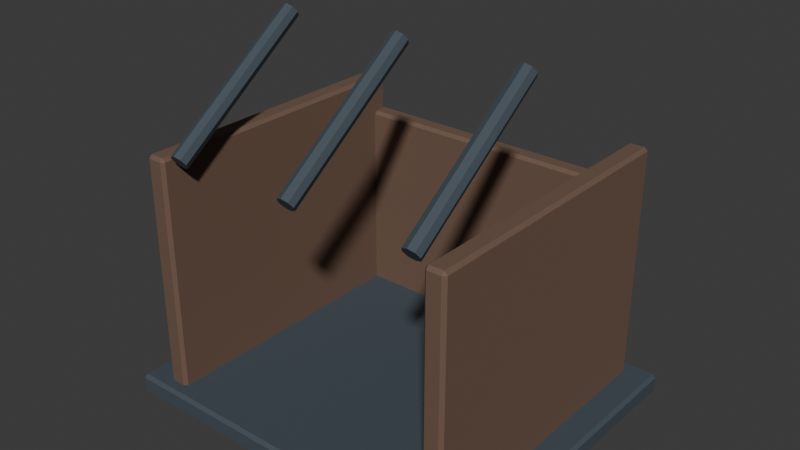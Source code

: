 # Source: SH10_L03_BurntHouse.blend  (saved by Blender 5.2.44; exported with 4.5.12 LTS)
import bpy
from mathutils import Matrix  # noqa: F401  (used for matrix-valued properties, if any)

bpy.ops.wm.read_factory_settings(use_empty=True)
scene = bpy.context.scene
scene.name = 'Scene'

# ---- collections
col_collection = bpy.data.collections.new('Collection'); scene.collection.children.link(col_collection)

# ---- materials (node trees are filled in below, after node groups)
mat_sh10_l03_burnthouse_dark = bpy.data.materials.new('SH10_L03_BurntHouse_Dark')
mat_sh10_l03_burnthouse_dark.diffuse_color = (0.055, 0.075, 0.095, 1.0)
mat_sh10_l03_burnthouse_wood = bpy.data.materials.new('SH10_L03_BurntHouse_Wood')
mat_sh10_l03_burnthouse_wood.diffuse_color = (0.16, 0.095, 0.065, 1.0)

# ---- material node trees
mat_sh10_l03_burnthouse_dark.use_nodes = True; mat_sh10_l03_burnthouse_dark.node_tree.nodes.clear()
_N = mat_sh10_l03_burnthouse_dark.node_tree.nodes; _L = mat_sh10_l03_burnthouse_dark.node_tree.links
n0 = _N.new('ShaderNodeBsdfPrincipled'); n0.name = 'Principled BSDF'; n0.location = (-200, 100)
n0.inputs[0].default_value = (0.055, 0.075, 0.095, 1.0)
n0.inputs[2].default_value = 0.8
n0.inputs[10].default_value = 0.005
n1 = _N.new('ShaderNodeOutputMaterial'); n1.name = 'Material Output'; n1.location = (200, 100)
_L.new(n0.outputs[0], n1.inputs[0])
n1.is_active_output = True
mat_sh10_l03_burnthouse_wood.use_nodes = True; mat_sh10_l03_burnthouse_wood.node_tree.nodes.clear()
_N = mat_sh10_l03_burnthouse_wood.node_tree.nodes; _L = mat_sh10_l03_burnthouse_wood.node_tree.links
n0 = _N.new('ShaderNodeBsdfPrincipled'); n0.name = 'Principled BSDF'; n0.location = (-200, 100)
n0.inputs[0].default_value = (0.16, 0.095, 0.065, 1.0)
n0.inputs[2].default_value = 0.8
n0.inputs[10].default_value = 0.005
n1 = _N.new('ShaderNodeOutputMaterial'); n1.name = 'Material Output'; n1.location = (200, 100)
_L.new(n0.outputs[0], n1.inputs[0])
n1.is_active_output = True

# ---- world
world_world = bpy.data.worlds.new('World'); scene.world = world_world
world_world.use_nodes = True; world_world.node_tree.nodes.clear()
_N = world_world.node_tree.nodes; _L = world_world.node_tree.links
n0 = _N.new('ShaderNodeOutputWorld'); n0.name = 'World Output'; n0.location = (200, 100)
n1 = _N.new('ShaderNodeBackground'); n1.name = 'Background'; n1.location = (-200, 100)
n1.inputs[0].default_value = (0.05088, 0.05088, 0.05088, 1.0)
_L.new(n1.outputs[0], n0.inputs[0])
n0.is_active_output = True
world_world.color = (0.05088, 0.05088, 0.05088)
world_world.sun_shadow_jitter_overblur = 0.0

# ---- meshes
me_cube_079 = bpy.data.meshes.new('Cube.079')
me_cube_079.from_pydata([(-1.475, -1.225, 0.0), (-1.475, -1.25, 0.025), (-1.5, -1.225, 0.025), (-1.475, -1.25, 0.135), (-1.475, -1.225, 0.16), (-1.5, -1.225, 0.135), (-1.475, 1.225, 0.0), (-1.5, 1.225, 0.025), (-1.475, 1.25, 0.025), (-1.475, 1.225, 0.16), (-1.475, 1.25, 0.135), (-1.5, 1.225, 0.135), (1.475, -1.225, 0.0), (1.5, -1.225, 0.025), (1.475, -1.25, 0.025), (1.475, -1.225, 0.16), (1.475, -1.25, 0.135), (1.5, -1.225, 0.135), (1.475, 1.225, 0.0), (1.475, 1.25, 0.025), (1.5, 1.225, 0.025), (1.475, 1.225, 0.16), (1.5, 1.225, 0.135), (1.475, 1.25, 0.135), (-1.255, -1.125, 1.49e-08), (-1.255, -1.15, 0.025), (-1.28, -1.125, 0.025), (-1.255, -1.15, 1.975), (-1.255, -1.125, 2.0), (-1.28, -1.125, 1.975), (-1.255, 1.125, 1.49e-08), (-1.28, 1.125, 0.025), (-1.255, 1.15, 0.025), (-1.255, 1.125, 2.0), (-1.255, 1.15, 1.975), (-1.28, 1.125, 1.975), (-1.145, -1.125, 1.49e-08), (-1.12, -1.125, 0.025), (-1.145, -1.15, 0.025), (-1.145, -1.125, 2.0), (-1.145, -1.15, 1.975), (-1.12, -1.125, 1.975), (-1.145, 1.125, 1.49e-08), (-1.145, 1.15, 0.025), (-1.12, 1.125, 0.025), (-1.145, 1.125, 2.0), (-1.12, 1.125, 1.975), (-1.145, 1.15, 1.975), (1.145, -1.125, 1.49e-08), (1.145, -1.15, 0.025), (1.12, -1.125, 0.025), (1.145, -1.15, 1.975), (1.145, -1.125, 2.0), (1.12, -1.125, 1.975), (1.145, 1.125, 1.49e-08), (1.12, 1.125, 0.025), (1.145, 1.15, 0.025), (1.145, 1.125, 2.0), (1.145, 1.15, 1.975), (1.12, 1.125, 1.975), (1.255, -1.125, 1.49e-08), (1.28, -1.125, 0.025), (1.255, -1.15, 0.025), (1.255, -1.125, 2.0), (1.255, -1.15, 1.975), (1.28, -1.125, 1.975), (1.255, 1.125, 1.49e-08), (1.255, 1.15, 0.025), (1.28, 1.125, 0.025), (1.255, 1.125, 2.0), (1.28, 1.125, 1.975), (1.255, 1.15, 1.975), (-1.225, 1.05, 1.49e-08), (-1.225, 1.025, 0.025), (-1.25, 1.05, 0.025), (-1.225, 1.025, 1.675), (-1.225, 1.05, 1.7), (-1.25, 1.05, 1.675), (-1.225, 1.15, 1.49e-08), (-1.25, 1.15, 0.025), (-1.225, 1.175, 0.025), (-1.225, 1.15, 1.7), (-1.225, 1.175, 1.675), (-1.25, 1.15, 1.675), (1.225, 1.05, 1.49e-08), (1.25, 1.05, 0.025), (1.225, 1.025, 0.025), (1.225, 1.05, 1.7), (1.225, 1.025, 1.675), (1.25, 1.05, 1.675), (1.225, 1.15, 1.49e-08), (1.225, 1.175, 0.025), (1.25, 1.15, 0.025), (1.225, 1.15, 1.7), (1.25, 1.15, 1.675), (1.225, 1.175, 1.675), (-1.0, -1.141, 2.057), (-1.0, -0.04117, 2.857), (-1.049, -1.129, 2.04), (-1.049, -0.02911, 2.84), (-1.07, -1.1, 2.0), (-1.07, 5.96e-08, 2.8), (-1.049, -1.071, 1.96), (-1.049, 0.02911, 2.76), (-1.0, -1.059, 1.943), (-1.0, 0.04117, 2.743), (-0.9505, -1.071, 1.96), (-0.9505, 0.02911, 2.76), (-0.93, -1.1, 2.0), (-0.93, 5.96e-08, 2.8), (-0.9505, -1.129, 2.04), (-0.9505, -0.02911, 2.84), (6.499e-08, -1.141, 2.057), (-4.455e-08, -0.04117, 2.857), (-0.0495, -1.129, 2.04), (-0.0495, -0.02911, 2.84), (-0.07, -1.1, 2.0), (-0.07, 5.96e-08, 2.8), (-0.0495, -1.071, 1.96), (-0.0495, 0.02911, 2.76), (4.455e-08, -1.059, 1.943), (-6.499e-08, 0.04117, 2.743), (0.0495, -1.071, 1.96), (0.0495, 0.02911, 2.76), (0.07, -1.1, 2.0), (0.07, 5.96e-08, 2.8), (0.0495, -1.129, 2.04), (0.0495, -0.02911, 2.84), (1.0, -1.141, 2.057), (1.0, -0.04117, 2.857), (0.9505, -1.129, 2.04), (0.9505, -0.02911, 2.84), (0.93, -1.1, 2.0), (0.93, 5.96e-08, 2.8), (0.9505, -1.071, 1.96), (0.9505, 0.02911, 2.76), (1.0, -1.059, 1.943), (1.0, 0.04117, 2.743), (1.049, -1.071, 1.96), (1.049, 0.02911, 2.76), (1.07, -1.1, 2.0), (1.07, 5.96e-08, 2.8), (1.049, -1.129, 2.04), (1.049, -0.02911, 2.84)], [], [(0, 1, 2), (3, 4, 5), (6, 7, 8), (9, 10, 11), (12, 13, 14), (15, 16, 17), (18, 19, 20), (21, 22, 23), (6, 0, 2, 7), (1, 3, 5, 2), (4, 9, 11, 5), (10, 8, 7, 11), (18, 6, 8, 19), (9, 21, 23, 10), (22, 20, 19, 23), (12, 18, 20, 13), (21, 15, 17, 22), (16, 14, 13, 17), (0, 12, 14, 1), (15, 4, 3, 16), (6, 18, 12, 0), (2, 5, 11, 7), (14, 16, 3, 1), (21, 9, 4, 15), (8, 10, 23, 19), (20, 22, 17, 13), (24, 25, 26), (27, 28, 29), (30, 31, 32), (33, 34, 35), (36, 37, 38), (39, 40, 41), (42, 43, 44), (45, 46, 47), (30, 24, 26, 31), (25, 27, 29, 26), (28, 33, 35, 29), (34, 32, 31, 35), (42, 30, 32, 43), (33, 45, 47, 34), (46, 44, 43, 47), (36, 42, 44, 37), (45, 39, 41, 46), (40, 38, 37, 41), (24, 36, 38, 25), (39, 28, 27, 40), (30, 42, 36, 24), (26, 29, 35, 31), (38, 40, 27, 25), (45, 33, 28, 39), (32, 34, 47, 43), (44, 46, 41, 37), (48, 49, 50), (51, 52, 53), (54, 55, 56), (57, 58, 59), (60, 61, 62), (63, 64, 65), (66, 67, 68), (69, 70, 71), (54, 48, 50, 55), (49, 51, 53, 50), (52, 57, 59, 53), (58, 56, 55, 59), (66, 54, 56, 67), (57, 69, 71, 58), (70, 68, 67, 71), (60, 66, 68, 61), (69, 63, 65, 70), (64, 62, 61, 65), (48, 60, 62, 49), (63, 52, 51, 64), (54, 66, 60, 48), (50, 53, 59, 55), (62, 64, 51, 49), (69, 57, 52, 63), (56, 58, 71, 67), (68, 70, 65, 61), (72, 73, 74), (75, 76, 77), (78, 79, 80), (81, 82, 83), (84, 85, 86), (87, 88, 89), (90, 91, 92), (93, 94, 95), (78, 72, 74, 79), (73, 75, 77, 74), (76, 81, 83, 77), (82, 80, 79, 83), (90, 78, 80, 91), (81, 93, 95, 82), (94, 92, 91, 95), (84, 90, 92, 85), (93, 87, 89, 94), (88, 86, 85, 89), (72, 84, 86, 73), (87, 76, 75, 88), (78, 90, 84, 72), (74, 77, 83, 79), (86, 88, 75, 73), (93, 81, 76, 87), (80, 82, 95, 91), (92, 94, 89, 85), (96, 97, 99, 98), (98, 99, 101, 100), (100, 101, 103, 102), (102, 103, 105, 104), (104, 105, 107, 106), (106, 107, 109, 108), (99, 97, 111, 109, 107, 105, 103, 101), (108, 109, 111, 110), (110, 111, 97, 96), (96, 98, 100, 102, 104, 106, 108, 110), (112, 113, 115, 114), (114, 115, 117, 116), (116, 117, 119, 118), (118, 119, 121, 120), (120, 121, 123, 122), (122, 123, 125, 124), (115, 113, 127, 125, 123, 121, 119, 117), (124, 125, 127, 126), (126, 127, 113, 112), (112, 114, 116, 118, 120, 122, 124, 126), (128, 129, 131, 130), (130, 131, 133, 132), (132, 133, 135, 134), (134, 135, 137, 136), (136, 137, 139, 138), (138, 139, 141, 140), (131, 129, 143, 141, 139, 137, 135, 133), (140, 141, 143, 142), (142, 143, 129, 128), (128, 130, 132, 134, 136, 138, 140, 142)])
me_cube_079.polygons.foreach_set('material_index', [0, 0, 0, 0, 0, 0, 0, 0, 0, 0, 0, 0, 0, 0, 0, 0, 0, 0, 0, 0, 0, 0, 0, 0, 0, 0, 1, 1, 1, 1, 1, 1, 1, 1, 1, 1, 1, 1, 1, 1, 1, 1, 1, 1, 1, 1, 1, 1, 1, 1, 1, 1, 1, 1, 1, 1, 1, 1, 1, 1, 1, 1, 1, 1, 1, 1, 1, 1, 1, 1, 1, 1, 1, 1, 1, 1, 1, 1, 1, 1, 1, 1, 1, 1, 1, 1, 1, 1, 1, 1, 1, 1, 1, 1, 1, 1, 1, 1, 1, 1, 1, 1, 1, 1, 0, 0, 0, 0, 0, 0, 0, 0, 0, 0, 0, 0, 0, 0, 0, 0, 0, 0, 0, 0, 0, 0, 0, 0, 0, 0, 0, 0, 0, 0])
_uv = me_cube_079.uv_layers.new(name='UVMap')
_uv.uv.foreach_set('vector', [0.9294, 0.7043, 0.9328, 0.7019, 0.9328, 0.7067, 0.948, 0.7019, 0.9515, 0.7043, 0.948, 0.7067, 2.146e-10, 0.6924, 0.00345, 0.69, 0.00345, 0.6949, 0.02208, 0.6924, 0.01863, 0.6949, 0.01863, 0.69, 0.6924, 0.2981, 0.69, 0.2946, 0.6949, 0.2946, 0.6924, 0.276, 0.6949, 0.2795, 0.69, 0.2795, 0.02208, 0.6924, 0.02553, 0.69, 0.02553, 0.6949, 0.04416, 0.6924, 0.04071, 0.6949, 0.04071, 0.69, 0.3416, 0.00345, 0.00345, 0.00345, 0.00345, 2.605e-10, 0.3416, 2.579e-08, 0.9328, 0.7019, 0.948, 0.7019, 0.948, 0.7067, 0.9328, 0.7067, 0.3485, 0.4106, 0.6866, 0.4106, 0.6866, 0.414, 0.3485, 0.414, 0.01863, 0.6949, 0.00345, 0.6949, 0.00345, 0.69, 0.01863, 0.69, 0.3416, 0.4106, 0.3416, 0.00345, 0.345, 0.00345, 0.345, 0.4106, 0.6866, 0.4106, 0.6866, 0.00345, 0.69, 0.00345, 0.69, 0.4106, 0.04071, 0.6949, 0.02553, 0.6949, 0.02553, 0.69, 0.04071, 0.69, 0.00345, 0.4106, 0.3416, 0.4106, 0.3416, 0.414, 0.00345, 0.414, 0.6866, 0.00345, 0.3485, 0.00345, 0.3485, 9.856e-09, 0.6866, 3.538e-08, 0.6949, 0.2795, 0.6949, 0.2946, 0.69, 0.2946, 0.69, 0.2795, 0.00345, 0.00345, 0.00345, 0.4106, 1.906e-09, 0.4106, 3.264e-08, 0.00345, 0.3485, 0.00345, 0.3485, 0.4106, 0.345, 0.4106, 0.345, 0.00345, 0.3416, 0.00345, 0.3416, 0.4106, 0.00345, 0.4106, 0.00345, 0.00345, 0.9328, 0.7067, 0.948, 0.7067, 0.948, 0.9458, 0.9328, 0.9458, 0.9328, 0.414, 0.948, 0.414, 0.948, 0.7019, 0.9328, 0.7019, 0.6866, 0.00345, 0.6866, 0.4106, 0.3485, 0.4106, 0.3485, 0.00345, 0.00345, 0.6949, 0.01863, 0.6949, 0.01863, 0.9827, 0.00345, 0.9827, 0.02553, 0.6949, 0.04071, 0.6949, 0.04071, 0.934, 0.02553, 0.934, 0.01317, 0.69, 0.01073, 0.6866, 0.01561, 0.6866, 0.01073, 0.4175, 0.01317, 0.414, 0.01561, 0.4175, 0.0466, 0.966, 0.04416, 0.9626, 0.04904, 0.9626, 0.0466, 0.69, 0.04904, 0.6935, 0.04416, 0.6935, 0.2084, 0.966, 0.2059, 0.9626, 0.2108, 0.9626, 0.2084, 0.69, 0.2108, 0.6935, 0.2059, 0.6935, 0.4728, 0.69, 0.4703, 0.6866, 0.4752, 0.6866, 0.4728, 0.414, 0.4752, 0.4175, 0.4703, 0.4175, 0.9701, 0.728, 0.9701, 0.4175, 0.9735, 0.4175, 0.9735, 0.728, 0.01073, 0.6866, 0.01073, 0.4175, 0.01561, 0.4175, 0.01561, 0.6866, 0.9593, 0.00345, 0.9593, 0.314, 0.9558, 0.314, 0.9558, 0.00345, 0.04904, 0.6935, 0.04904, 0.9626, 0.04416, 0.9626, 0.04416, 0.6935, 0.9549, 0.728, 0.9701, 0.728, 0.9701, 0.7314, 0.9549, 0.7314, 0.9593, 0.314, 0.9745, 0.314, 0.9745, 0.3174, 0.9593, 0.3174, 0.4752, 0.4175, 0.4752, 0.6866, 0.4703, 0.6866, 0.4703, 0.4175, 0.9549, 0.4175, 0.9549, 0.728, 0.9515, 0.728, 0.9515, 0.4175, 0.9745, 0.314, 0.9745, 0.00345, 0.9779, 0.00345, 0.9779, 0.314, 0.2108, 0.6935, 0.2108, 0.9626, 0.2059, 0.9626, 0.2059, 0.6935, 0.9701, 0.4175, 0.9549, 0.4175, 0.9549, 0.414, 0.9701, 0.414, 0.9745, 0.00345, 0.9593, 0.00345, 0.9593, 0.0, 0.9745, 0.0, 0.9701, 0.728, 0.9549, 0.728, 0.9549, 0.4175, 0.9701, 0.4175, 0.01561, 0.6866, 0.01561, 0.4175, 0.2352, 0.4175, 0.2352, 0.6866, -8.225e-09, 0.6866, -8.225e-09, 0.4175, 0.01073, 0.4175, 0.01073, 0.6866, 0.9745, 0.314, 0.9593, 0.314, 0.9593, 0.00345, 0.9745, 0.00345, 0.04904, 0.9626, 0.04904, 0.6935, 0.05977, 0.6935, 0.05977, 0.9626, 0.4752, 0.6866, 0.4752, 0.4175, 0.6948, 0.4175, 0.6948, 0.6866, 0.2483, 0.69, 0.2459, 0.6866, 0.2508, 0.6866, 0.2459, 0.4175, 0.2483, 0.414, 0.2508, 0.4175, 0.06221, 0.966, 0.05977, 0.9626, 0.06465, 0.9626, 0.06221, 0.69, 0.06465, 0.6935, 0.05977, 0.6935, 0.2132, 0.966, 0.2108, 0.9626, 0.2157, 0.9626, 0.2132, 0.69, 0.2157, 0.6935, 0.2108, 0.6935, 0.6924, 0.276, 0.69, 0.2726, 0.6949, 0.2726, 0.6924, 0.0, 0.6949, 0.00345, 0.69, 0.00345, 0.9922, 0.728, 0.9922, 0.4175, 0.9956, 0.4175, 0.9956, 0.728, 0.2459, 0.6866, 0.2459, 0.4175, 0.2508, 0.4175, 0.2508, 0.6866, 0.9814, 0.00345, 0.9814, 0.314, 0.9779, 0.314, 0.9779, 0.00345, 0.06465, 0.6935, 0.06465, 0.9626, 0.05977, 0.9626, 0.05977, 0.6935, 0.977, 0.728, 0.9922, 0.728, 0.9922, 0.7314, 0.977, 0.7314, 0.9814, 0.314, 0.9966, 0.314, 0.9966, 0.3174, 0.9814, 0.3174, 0.6949, 0.00345, 0.6949, 0.2726, 0.69, 0.2726, 0.69, 0.00345, 0.977, 0.4175, 0.977, 0.728, 0.9735, 0.728, 0.9735, 0.4175, 0.9966, 0.314, 0.9966, 0.00345, 1.0, 0.00345, 1.0, 0.314, 0.2157, 0.6935, 0.2157, 0.9626, 0.2108, 0.9626, 0.2108, 0.6935, 0.9922, 0.4175, 0.977, 0.4175, 0.977, 0.414, 0.9922, 0.414, 0.9966, 0.00345, 0.9814, 0.00345, 0.9814, 0.0, 0.9966, 0.0, 0.9922, 0.728, 0.977, 0.728, 0.977, 0.4175, 0.9922, 0.4175, 0.2508, 0.6866, 0.2508, 0.4175, 0.4703, 0.4175, 0.4703, 0.6866, 0.2352, 0.6866, 0.2352, 0.4175, 0.2459, 0.4175, 0.2459, 0.6866, 0.9966, 0.314, 0.9814, 0.314, 0.9814, 0.00345, 0.9966, 0.00345, 0.06465, 0.9626, 0.06465, 0.6935, 0.07539, 0.6935, 0.07539, 0.9626, 0.6949, 0.2726, 0.6949, 0.00345, 0.9144, 0.00345, 0.9144, 0.2726, 0.6948, 0.6555, 0.6982, 0.6531, 0.6982, 0.658, 0.9259, 0.6531, 0.9294, 0.6555, 0.9259, 0.658, 0.6948, 0.6702, 0.6982, 0.6677, 0.6982, 0.6726, 0.9294, 0.6702, 0.9259, 0.6726, 0.9259, 0.6677, 0.2181, 0.9246, 0.2157, 0.9212, 0.2206, 0.9212, 0.2181, 0.69, 0.2206, 0.6935, 0.2157, 0.6935, 0.07783, 0.9246, 0.07539, 0.9212, 0.08027, 0.9212, 0.07783, 0.69, 0.08027, 0.6935, 0.07539, 0.6935, 0.9317, 0.00345, 0.9179, 0.00345, 0.9179, -1.296e-08, 0.9317, -1.191e-08, 0.6982, 0.6531, 0.9259, 0.6531, 0.9259, 0.658, 0.6982, 0.658, 0.9386, 0.3416, 0.9524, 0.3416, 0.9524, 0.345, 0.9386, 0.345, 0.9259, 0.6726, 0.6982, 0.6726, 0.6982, 0.6677, 0.9259, 0.6677, 0.9317, 0.3416, 0.9317, 0.00345, 0.9351, 0.00345, 0.9351, 0.3416, 0.9524, 0.3416, 0.9524, 0.00345, 0.9558, 0.00345, 0.9558, 0.3416, 0.08027, 0.6935, 0.08027, 0.9212, 0.07539, 0.9212, 0.07539, 0.6935, 0.9179, 0.3416, 0.9317, 0.3416, 0.9317, 0.345, 0.9179, 0.345, 0.9524, 0.00345, 0.9386, 0.00345, 0.9386, -1.139e-08, 0.9524, -1.035e-08, 0.2206, 0.6935, 0.2206, 0.9212, 0.2157, 0.9212, 0.2157, 0.6935, 0.9179, 0.00345, 0.9179, 0.3416, 0.9144, 0.3416, 0.9144, 0.00345, 0.9386, 0.00345, 0.9386, 0.3416, 0.9351, 0.3416, 0.9351, 0.00345, 0.9317, 0.00345, 0.9317, 0.3416, 0.9179, 0.3416, 0.9179, 0.00345, 0.6982, 0.658, 0.9259, 0.658, 0.9259, 0.6677, 0.6982, 0.6677, 0.6982, 0.414, 0.9259, 0.414, 0.9259, 0.6531, 0.6982, 0.6531, 0.9524, 0.00345, 0.9524, 0.3416, 0.9386, 0.3416, 0.9386, 0.00345, 0.6982, 0.6726, 0.9259, 0.6726, 0.9259, 0.9117, 0.6982, 0.9117, 0.08027, 0.9212, 0.08027, 0.6935, 0.09002, 0.6935, 0.09002, 0.9212, 0.1412, 0.69, 0.1384, 0.8418, 0.1316, 0.8433, 0.1343, 0.6915, 0.2206, 0.844, 0.2206, 0.69, 0.2279, 0.6906, 0.2279, 0.8446, 0.3011, 0.844, 0.3011, 0.69, 0.3084, 0.6906, 0.3084, 0.8446, 0.1839, 0.6996, 0.1866, 0.8514, 0.1798, 0.8531, 0.1771, 0.7014, 0.1771, 0.7014, 0.1798, 0.8531, 0.1729, 0.8516, 0.1702, 0.6998, 0.2938, 0.8446, 0.2938, 0.6906, 0.3011, 0.69, 0.3011, 0.844, 0.1316, 0.8433, 0.1384, 0.8418, 0.1452, 0.8436, 0.148, 0.8476, 0.1451, 0.8516, 0.1382, 0.8531, 0.1314, 0.8514, 0.1287, 0.8473, 0.2718, 0.8446, 0.2718, 0.6906, 0.2791, 0.69, 0.2791, 0.844, 0.148, 0.6918, 0.1452, 0.8436, 0.1384, 0.8418, 0.1412, 0.69, 0.1768, 0.69, 0.1837, 0.6915, 0.1866, 0.6955, 0.1839, 0.6996, 0.1771, 0.7014, 0.1702, 0.6998, 0.1673, 0.6959, 0.17, 0.6918, 0.1025, 0.69, 0.09978, 0.8418, 0.09293, 0.8433, 0.09568, 0.6915, 0.2425, 0.844, 0.2425, 0.69, 0.2499, 0.6906, 0.2499, 0.8446, 0.2791, 0.844, 0.2791, 0.69, 0.2865, 0.6906, 0.2865, 0.8446, 0.1259, 0.6996, 0.1287, 0.8514, 0.1219, 0.8531, 0.1191, 0.7014, 0.1191, 0.7014, 0.1219, 0.8531, 0.115, 0.8516, 0.1122, 0.6998, 0.2572, 0.8446, 0.2572, 0.6906, 0.2645, 0.69, 0.2645, 0.844, 0.09293, 0.8433, 0.09978, 0.8418, 0.1066, 0.8436, 0.1093, 0.8476, 0.1064, 0.8516, 0.09958, 0.8531, 0.09278, 0.8514, 0.09002, 0.8473, 0.2499, 0.8446, 0.2499, 0.6906, 0.2572, 0.69, 0.2572, 0.844, 0.1093, 0.6918, 0.1066, 0.8436, 0.09978, 0.8418, 0.1025, 0.69, 0.1189, 0.69, 0.1258, 0.6915, 0.1287, 0.6955, 0.1259, 0.6996, 0.1191, 0.7014, 0.1122, 0.6998, 0.1093, 0.6959, 0.1121, 0.6918, 0.1605, 0.69, 0.1577, 0.8418, 0.1509, 0.8433, 0.1536, 0.6915, 0.2279, 0.844, 0.2279, 0.69, 0.2352, 0.6906, 0.2352, 0.8446, 0.2865, 0.844, 0.2865, 0.69, 0.2938, 0.6906, 0.2938, 0.8446, 0.2032, 0.6996, 0.2059, 0.8514, 0.1991, 0.8531, 0.1964, 0.7014, 0.1964, 0.7014, 0.1991, 0.8531, 0.1923, 0.8516, 0.1895, 0.6998, 0.2645, 0.8446, 0.2645, 0.6906, 0.2718, 0.69, 0.2718, 0.844, 0.1509, 0.8433, 0.1577, 0.8418, 0.1645, 0.8436, 0.1673, 0.8476, 0.1644, 0.8516, 0.1575, 0.8531, 0.1507, 0.8514, 0.148, 0.8473, 0.2352, 0.8446, 0.2352, 0.6906, 0.2425, 0.69, 0.2425, 0.844, 0.1673, 0.6918, 0.1645, 0.8436, 0.1577, 0.8418, 0.1605, 0.69, 0.1962, 0.69, 0.203, 0.6915, 0.2059, 0.6955, 0.2032, 0.6996, 0.1964, 0.7014, 0.1895, 0.6998, 0.1866, 0.6959, 0.1894, 0.6918])
me_cube_079.materials.append(mat_sh10_l03_burnthouse_dark)
me_cube_079.materials.append(mat_sh10_l03_burnthouse_wood)
me_cube_079.update()

# ---- objects
ob_sh10_l03_burnthouse = bpy.data.objects.new('SH10_L03_BurntHouse', me_cube_079)

# ---- transforms, parenting, visibility, modifiers, constraints
ob_sh10_l03_burnthouse.location = (0.0, 0.0, 0.0)

# ---- collection membership
col_collection.objects.link(ob_sh10_l03_burnthouse)

# ---- scene / render settings (as saved in the file)
scene.frame_start = 1; scene.frame_end = 25; scene.frame_set(1)
scene.render.engine = 'BLENDER_EEVEE_NEXT'
scene.render.bake_bias = 0.0
scene.render.bake_samples = 0
scene.render.compositor_device = 'GPU'
scene.eevee.use_volume_custom_range = False
scene.eevee.fast_gi_thickness_near = 0.1
scene.eevee.fast_gi_thickness_far = 0.0
scene.eevee.ray_tracing_options.screen_trace_thickness = 0.1
bpy.context.view_layer.update()

# ---- added for rendering (the .blend has no active camera and no usable light): camera, sun
cam_auto = bpy.data.cameras.new('AutoCamera')
cam_auto.lens = 50.0
cam_auto.sensor_width = 36.0
cam_auto.clip_end = 1000.0
ob_auto_camera = bpy.data.objects.new('AutoCamera', cam_auto)
scene.collection.objects.link(ob_auto_camera)
ob_auto_camera.location = (4.47662, -5.37194, 5.0096)
ob_auto_camera.rotation_euler = (1.09748, -7.21219e-08, 0.694738)
scene.camera = ob_auto_camera
light_auto_sun = bpy.data.lights.new('AutoSun', 'SUN')
light_auto_sun.energy = 3.0
light_auto_sun.angle = 0.0523599
ob_auto_sun = bpy.data.objects.new('AutoSun', light_auto_sun)
scene.collection.objects.link(ob_auto_sun)
ob_auto_sun.rotation_euler = (0.872665, 0.174533, 0.523599)
bpy.context.view_layer.update()
